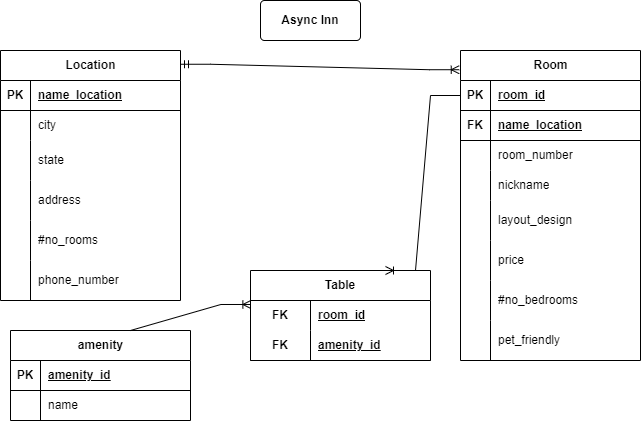

The diagram above was exported from draw.io. Its source (the exported page's mxGraphModel, read from the mxfile embedded in the PNG):
<mxGraphModel dx="1050" dy="541" grid="1" gridSize="10" guides="1" tooltips="1" connect="1" arrows="1" fold="1" page="1" pageScale="1" pageWidth="850" pageHeight="1100" math="0" shadow="0">
  <root>
    <mxCell id="0" />
    <mxCell id="1" parent="0" />
    <mxCell id="54G4dMZVyXfLD6E4jewb-1" value="Location" style="shape=table;startSize=30;container=1;collapsible=1;childLayout=tableLayout;fixedRows=1;rowLines=0;fontStyle=1;align=center;resizeLast=1;html=1;" parent="1" vertex="1">
      <mxGeometry x="100" y="50" width="180" height="250" as="geometry" />
    </mxCell>
    <mxCell id="54G4dMZVyXfLD6E4jewb-2" value="" style="shape=tableRow;horizontal=0;startSize=0;swimlaneHead=0;swimlaneBody=0;fillColor=none;collapsible=0;dropTarget=0;points=[[0,0.5],[1,0.5]];portConstraint=eastwest;top=0;left=0;right=0;bottom=1;" parent="54G4dMZVyXfLD6E4jewb-1" vertex="1">
      <mxGeometry y="30" width="180" height="30" as="geometry" />
    </mxCell>
    <mxCell id="54G4dMZVyXfLD6E4jewb-3" value="PK" style="shape=partialRectangle;connectable=0;fillColor=none;top=0;left=0;bottom=0;right=0;fontStyle=1;overflow=hidden;whiteSpace=wrap;html=1;" parent="54G4dMZVyXfLD6E4jewb-2" vertex="1">
      <mxGeometry width="30" height="30" as="geometry">
        <mxRectangle width="30" height="30" as="alternateBounds" />
      </mxGeometry>
    </mxCell>
    <mxCell id="54G4dMZVyXfLD6E4jewb-4" value="name_location" style="shape=partialRectangle;connectable=0;fillColor=none;top=0;left=0;bottom=0;right=0;align=left;spacingLeft=6;fontStyle=5;overflow=hidden;whiteSpace=wrap;html=1;" parent="54G4dMZVyXfLD6E4jewb-2" vertex="1">
      <mxGeometry x="30" width="150" height="30" as="geometry">
        <mxRectangle width="150" height="30" as="alternateBounds" />
      </mxGeometry>
    </mxCell>
    <mxCell id="54G4dMZVyXfLD6E4jewb-8" value="" style="shape=tableRow;horizontal=0;startSize=0;swimlaneHead=0;swimlaneBody=0;fillColor=none;collapsible=0;dropTarget=0;points=[[0,0.5],[1,0.5]];portConstraint=eastwest;top=0;left=0;right=0;bottom=0;" parent="54G4dMZVyXfLD6E4jewb-1" vertex="1">
      <mxGeometry y="60" width="180" height="30" as="geometry" />
    </mxCell>
    <mxCell id="54G4dMZVyXfLD6E4jewb-9" value="" style="shape=partialRectangle;connectable=0;fillColor=none;top=0;left=0;bottom=0;right=0;editable=1;overflow=hidden;whiteSpace=wrap;html=1;" parent="54G4dMZVyXfLD6E4jewb-8" vertex="1">
      <mxGeometry width="30" height="30" as="geometry">
        <mxRectangle width="30" height="30" as="alternateBounds" />
      </mxGeometry>
    </mxCell>
    <mxCell id="54G4dMZVyXfLD6E4jewb-10" value="city           " style="shape=partialRectangle;connectable=0;fillColor=none;top=0;left=0;bottom=0;right=0;align=left;spacingLeft=6;overflow=hidden;whiteSpace=wrap;html=1;" parent="54G4dMZVyXfLD6E4jewb-8" vertex="1">
      <mxGeometry x="30" width="150" height="30" as="geometry">
        <mxRectangle width="150" height="30" as="alternateBounds" />
      </mxGeometry>
    </mxCell>
    <mxCell id="54G4dMZVyXfLD6E4jewb-11" value="" style="shape=tableRow;horizontal=0;startSize=0;swimlaneHead=0;swimlaneBody=0;fillColor=none;collapsible=0;dropTarget=0;points=[[0,0.5],[1,0.5]];portConstraint=eastwest;top=0;left=0;right=0;bottom=0;" parent="54G4dMZVyXfLD6E4jewb-1" vertex="1">
      <mxGeometry y="90" width="180" height="40" as="geometry" />
    </mxCell>
    <mxCell id="54G4dMZVyXfLD6E4jewb-12" value="" style="shape=partialRectangle;connectable=0;fillColor=none;top=0;left=0;bottom=0;right=0;editable=1;overflow=hidden;whiteSpace=wrap;html=1;" parent="54G4dMZVyXfLD6E4jewb-11" vertex="1">
      <mxGeometry width="30" height="40" as="geometry">
        <mxRectangle width="30" height="40" as="alternateBounds" />
      </mxGeometry>
    </mxCell>
    <mxCell id="54G4dMZVyXfLD6E4jewb-13" value="state          " style="shape=partialRectangle;connectable=0;fillColor=none;top=0;left=0;bottom=0;right=0;align=left;spacingLeft=6;overflow=hidden;whiteSpace=wrap;html=1;" parent="54G4dMZVyXfLD6E4jewb-11" vertex="1">
      <mxGeometry x="30" width="150" height="40" as="geometry">
        <mxRectangle width="150" height="40" as="alternateBounds" />
      </mxGeometry>
    </mxCell>
    <mxCell id="54G4dMZVyXfLD6E4jewb-29" value="" style="shape=tableRow;horizontal=0;startSize=0;swimlaneHead=0;swimlaneBody=0;fillColor=none;collapsible=0;dropTarget=0;points=[[0,0.5],[1,0.5]];portConstraint=eastwest;top=0;left=0;right=0;bottom=0;" parent="54G4dMZVyXfLD6E4jewb-1" vertex="1">
      <mxGeometry y="130" width="180" height="40" as="geometry" />
    </mxCell>
    <mxCell id="54G4dMZVyXfLD6E4jewb-30" value="" style="shape=partialRectangle;connectable=0;fillColor=none;top=0;left=0;bottom=0;right=0;editable=1;overflow=hidden;whiteSpace=wrap;html=1;" parent="54G4dMZVyXfLD6E4jewb-29" vertex="1">
      <mxGeometry width="30" height="40" as="geometry">
        <mxRectangle width="30" height="40" as="alternateBounds" />
      </mxGeometry>
    </mxCell>
    <mxCell id="54G4dMZVyXfLD6E4jewb-31" value="address    " style="shape=partialRectangle;connectable=0;fillColor=none;top=0;left=0;bottom=0;right=0;align=left;spacingLeft=6;overflow=hidden;whiteSpace=wrap;html=1;" parent="54G4dMZVyXfLD6E4jewb-29" vertex="1">
      <mxGeometry x="30" width="150" height="40" as="geometry">
        <mxRectangle width="150" height="40" as="alternateBounds" />
      </mxGeometry>
    </mxCell>
    <mxCell id="54G4dMZVyXfLD6E4jewb-128" value="" style="shape=tableRow;horizontal=0;startSize=0;swimlaneHead=0;swimlaneBody=0;fillColor=none;collapsible=0;dropTarget=0;points=[[0,0.5],[1,0.5]];portConstraint=eastwest;top=0;left=0;right=0;bottom=0;" parent="54G4dMZVyXfLD6E4jewb-1" vertex="1">
      <mxGeometry y="170" width="180" height="40" as="geometry" />
    </mxCell>
    <mxCell id="54G4dMZVyXfLD6E4jewb-129" value="" style="shape=partialRectangle;connectable=0;fillColor=none;top=0;left=0;bottom=0;right=0;editable=1;overflow=hidden;whiteSpace=wrap;html=1;" parent="54G4dMZVyXfLD6E4jewb-128" vertex="1">
      <mxGeometry width="30" height="40" as="geometry">
        <mxRectangle width="30" height="40" as="alternateBounds" />
      </mxGeometry>
    </mxCell>
    <mxCell id="54G4dMZVyXfLD6E4jewb-130" value="#no_rooms" style="shape=partialRectangle;connectable=0;fillColor=none;top=0;left=0;bottom=0;right=0;align=left;spacingLeft=6;overflow=hidden;whiteSpace=wrap;html=1;" parent="54G4dMZVyXfLD6E4jewb-128" vertex="1">
      <mxGeometry x="30" width="150" height="40" as="geometry">
        <mxRectangle width="150" height="40" as="alternateBounds" />
      </mxGeometry>
    </mxCell>
    <mxCell id="54G4dMZVyXfLD6E4jewb-32" value="" style="shape=tableRow;horizontal=0;startSize=0;swimlaneHead=0;swimlaneBody=0;fillColor=none;collapsible=0;dropTarget=0;points=[[0,0.5],[1,0.5]];portConstraint=eastwest;top=0;left=0;right=0;bottom=0;" parent="54G4dMZVyXfLD6E4jewb-1" vertex="1">
      <mxGeometry y="210" width="180" height="40" as="geometry" />
    </mxCell>
    <mxCell id="54G4dMZVyXfLD6E4jewb-33" value="" style="shape=partialRectangle;connectable=0;fillColor=none;top=0;left=0;bottom=0;right=0;editable=1;overflow=hidden;whiteSpace=wrap;html=1;" parent="54G4dMZVyXfLD6E4jewb-32" vertex="1">
      <mxGeometry width="30" height="40" as="geometry">
        <mxRectangle width="30" height="40" as="alternateBounds" />
      </mxGeometry>
    </mxCell>
    <mxCell id="54G4dMZVyXfLD6E4jewb-34" value=" phone_number " style="shape=partialRectangle;connectable=0;fillColor=none;top=0;left=0;bottom=0;right=0;align=left;spacingLeft=6;overflow=hidden;whiteSpace=wrap;html=1;" parent="54G4dMZVyXfLD6E4jewb-32" vertex="1">
      <mxGeometry x="30" width="150" height="40" as="geometry">
        <mxRectangle width="150" height="40" as="alternateBounds" />
      </mxGeometry>
    </mxCell>
    <mxCell id="54G4dMZVyXfLD6E4jewb-35" value="Room" style="shape=table;startSize=30;container=1;collapsible=1;childLayout=tableLayout;fixedRows=1;rowLines=0;fontStyle=1;align=center;resizeLast=1;html=1;" parent="1" vertex="1">
      <mxGeometry x="560" y="50" width="180" height="310" as="geometry" />
    </mxCell>
    <mxCell id="54G4dMZVyXfLD6E4jewb-36" value="" style="shape=tableRow;horizontal=0;startSize=0;swimlaneHead=0;swimlaneBody=0;fillColor=none;collapsible=0;dropTarget=0;points=[[0,0.5],[1,0.5]];portConstraint=eastwest;top=0;left=0;right=0;bottom=1;" parent="54G4dMZVyXfLD6E4jewb-35" vertex="1">
      <mxGeometry y="30" width="180" height="30" as="geometry" />
    </mxCell>
    <mxCell id="54G4dMZVyXfLD6E4jewb-37" value="PK" style="shape=partialRectangle;connectable=0;fillColor=none;top=0;left=0;bottom=0;right=0;fontStyle=1;overflow=hidden;whiteSpace=wrap;html=1;" parent="54G4dMZVyXfLD6E4jewb-36" vertex="1">
      <mxGeometry width="30" height="30" as="geometry">
        <mxRectangle width="30" height="30" as="alternateBounds" />
      </mxGeometry>
    </mxCell>
    <mxCell id="54G4dMZVyXfLD6E4jewb-38" value="room_id       " style="shape=partialRectangle;connectable=0;fillColor=none;top=0;left=0;bottom=0;right=0;align=left;spacingLeft=6;fontStyle=5;overflow=hidden;whiteSpace=wrap;html=1;" parent="54G4dMZVyXfLD6E4jewb-36" vertex="1">
      <mxGeometry x="30" width="150" height="30" as="geometry">
        <mxRectangle width="150" height="30" as="alternateBounds" />
      </mxGeometry>
    </mxCell>
    <mxCell id="54G4dMZVyXfLD6E4jewb-54" value="" style="shape=tableRow;horizontal=0;startSize=0;swimlaneHead=0;swimlaneBody=0;fillColor=none;collapsible=0;dropTarget=0;points=[[0,0.5],[1,0.5]];portConstraint=eastwest;top=0;left=0;right=0;bottom=1;" parent="54G4dMZVyXfLD6E4jewb-35" vertex="1">
      <mxGeometry y="60" width="180" height="30" as="geometry" />
    </mxCell>
    <mxCell id="54G4dMZVyXfLD6E4jewb-55" value="FK" style="shape=partialRectangle;connectable=0;fillColor=none;top=0;left=0;bottom=0;right=0;fontStyle=1;overflow=hidden;whiteSpace=wrap;html=1;" parent="54G4dMZVyXfLD6E4jewb-54" vertex="1">
      <mxGeometry width="30" height="30" as="geometry">
        <mxRectangle width="30" height="30" as="alternateBounds" />
      </mxGeometry>
    </mxCell>
    <mxCell id="54G4dMZVyXfLD6E4jewb-56" value="name_location" style="shape=partialRectangle;connectable=0;fillColor=none;top=0;left=0;bottom=0;right=0;align=left;spacingLeft=6;fontStyle=5;overflow=hidden;whiteSpace=wrap;html=1;" parent="54G4dMZVyXfLD6E4jewb-54" vertex="1">
      <mxGeometry x="30" width="150" height="30" as="geometry">
        <mxRectangle width="150" height="30" as="alternateBounds" />
      </mxGeometry>
    </mxCell>
    <mxCell id="54G4dMZVyXfLD6E4jewb-39" value="" style="shape=tableRow;horizontal=0;startSize=0;swimlaneHead=0;swimlaneBody=0;fillColor=none;collapsible=0;dropTarget=0;points=[[0,0.5],[1,0.5]];portConstraint=eastwest;top=0;left=0;right=0;bottom=0;" parent="54G4dMZVyXfLD6E4jewb-35" vertex="1">
      <mxGeometry y="90" width="180" height="30" as="geometry" />
    </mxCell>
    <mxCell id="54G4dMZVyXfLD6E4jewb-40" value="" style="shape=partialRectangle;connectable=0;fillColor=none;top=0;left=0;bottom=0;right=0;editable=1;overflow=hidden;whiteSpace=wrap;html=1;" parent="54G4dMZVyXfLD6E4jewb-39" vertex="1">
      <mxGeometry width="30" height="30" as="geometry">
        <mxRectangle width="30" height="30" as="alternateBounds" />
      </mxGeometry>
    </mxCell>
    <mxCell id="54G4dMZVyXfLD6E4jewb-41" value="room_number   " style="shape=partialRectangle;connectable=0;fillColor=none;top=0;left=0;bottom=0;right=0;align=left;spacingLeft=6;overflow=hidden;whiteSpace=wrap;html=1;" parent="54G4dMZVyXfLD6E4jewb-39" vertex="1">
      <mxGeometry x="30" width="150" height="30" as="geometry">
        <mxRectangle width="150" height="30" as="alternateBounds" />
      </mxGeometry>
    </mxCell>
    <mxCell id="54G4dMZVyXfLD6E4jewb-42" value="" style="shape=tableRow;horizontal=0;startSize=0;swimlaneHead=0;swimlaneBody=0;fillColor=none;collapsible=0;dropTarget=0;points=[[0,0.5],[1,0.5]];portConstraint=eastwest;top=0;left=0;right=0;bottom=0;" parent="54G4dMZVyXfLD6E4jewb-35" vertex="1">
      <mxGeometry y="120" width="180" height="30" as="geometry" />
    </mxCell>
    <mxCell id="54G4dMZVyXfLD6E4jewb-43" value="" style="shape=partialRectangle;connectable=0;fillColor=none;top=0;left=0;bottom=0;right=0;editable=1;overflow=hidden;whiteSpace=wrap;html=1;" parent="54G4dMZVyXfLD6E4jewb-42" vertex="1">
      <mxGeometry width="30" height="30" as="geometry">
        <mxRectangle width="30" height="30" as="alternateBounds" />
      </mxGeometry>
    </mxCell>
    <mxCell id="54G4dMZVyXfLD6E4jewb-44" value="nickname      " style="shape=partialRectangle;connectable=0;fillColor=none;top=0;left=0;bottom=0;right=0;align=left;spacingLeft=6;overflow=hidden;whiteSpace=wrap;html=1;" parent="54G4dMZVyXfLD6E4jewb-42" vertex="1">
      <mxGeometry x="30" width="150" height="30" as="geometry">
        <mxRectangle width="150" height="30" as="alternateBounds" />
      </mxGeometry>
    </mxCell>
    <mxCell id="54G4dMZVyXfLD6E4jewb-45" value="" style="shape=tableRow;horizontal=0;startSize=0;swimlaneHead=0;swimlaneBody=0;fillColor=none;collapsible=0;dropTarget=0;points=[[0,0.5],[1,0.5]];portConstraint=eastwest;top=0;left=0;right=0;bottom=0;" parent="54G4dMZVyXfLD6E4jewb-35" vertex="1">
      <mxGeometry y="150" width="180" height="40" as="geometry" />
    </mxCell>
    <mxCell id="54G4dMZVyXfLD6E4jewb-46" value="" style="shape=partialRectangle;connectable=0;fillColor=none;top=0;left=0;bottom=0;right=0;editable=1;overflow=hidden;whiteSpace=wrap;html=1;" parent="54G4dMZVyXfLD6E4jewb-45" vertex="1">
      <mxGeometry width="30" height="40" as="geometry">
        <mxRectangle width="30" height="40" as="alternateBounds" />
      </mxGeometry>
    </mxCell>
    <mxCell id="54G4dMZVyXfLD6E4jewb-47" value="layout_design&amp;nbsp;" style="shape=partialRectangle;connectable=0;fillColor=none;top=0;left=0;bottom=0;right=0;align=left;spacingLeft=6;overflow=hidden;whiteSpace=wrap;html=1;" parent="54G4dMZVyXfLD6E4jewb-45" vertex="1">
      <mxGeometry x="30" width="150" height="40" as="geometry">
        <mxRectangle width="150" height="40" as="alternateBounds" />
      </mxGeometry>
    </mxCell>
    <mxCell id="54G4dMZVyXfLD6E4jewb-48" value="" style="shape=tableRow;horizontal=0;startSize=0;swimlaneHead=0;swimlaneBody=0;fillColor=none;collapsible=0;dropTarget=0;points=[[0,0.5],[1,0.5]];portConstraint=eastwest;top=0;left=0;right=0;bottom=0;" parent="54G4dMZVyXfLD6E4jewb-35" vertex="1">
      <mxGeometry y="190" width="180" height="40" as="geometry" />
    </mxCell>
    <mxCell id="54G4dMZVyXfLD6E4jewb-49" value="" style="shape=partialRectangle;connectable=0;fillColor=none;top=0;left=0;bottom=0;right=0;editable=1;overflow=hidden;whiteSpace=wrap;html=1;" parent="54G4dMZVyXfLD6E4jewb-48" vertex="1">
      <mxGeometry width="30" height="40" as="geometry">
        <mxRectangle width="30" height="40" as="alternateBounds" />
      </mxGeometry>
    </mxCell>
    <mxCell id="54G4dMZVyXfLD6E4jewb-50" value="price         " style="shape=partialRectangle;connectable=0;fillColor=none;top=0;left=0;bottom=0;right=0;align=left;spacingLeft=6;overflow=hidden;whiteSpace=wrap;html=1;" parent="54G4dMZVyXfLD6E4jewb-48" vertex="1">
      <mxGeometry x="30" width="150" height="40" as="geometry">
        <mxRectangle width="150" height="40" as="alternateBounds" />
      </mxGeometry>
    </mxCell>
    <mxCell id="54G4dMZVyXfLD6E4jewb-109" value="" style="shape=tableRow;horizontal=0;startSize=0;swimlaneHead=0;swimlaneBody=0;fillColor=none;collapsible=0;dropTarget=0;points=[[0,0.5],[1,0.5]];portConstraint=eastwest;top=0;left=0;right=0;bottom=0;" parent="54G4dMZVyXfLD6E4jewb-35" vertex="1">
      <mxGeometry y="230" width="180" height="40" as="geometry" />
    </mxCell>
    <mxCell id="54G4dMZVyXfLD6E4jewb-110" value="" style="shape=partialRectangle;connectable=0;fillColor=none;top=0;left=0;bottom=0;right=0;editable=1;overflow=hidden;whiteSpace=wrap;html=1;" parent="54G4dMZVyXfLD6E4jewb-109" vertex="1">
      <mxGeometry width="30" height="40" as="geometry">
        <mxRectangle width="30" height="40" as="alternateBounds" />
      </mxGeometry>
    </mxCell>
    <mxCell id="54G4dMZVyXfLD6E4jewb-111" value="#no_bedrooms" style="shape=partialRectangle;connectable=0;fillColor=none;top=0;left=0;bottom=0;right=0;align=left;spacingLeft=6;overflow=hidden;whiteSpace=wrap;html=1;" parent="54G4dMZVyXfLD6E4jewb-109" vertex="1">
      <mxGeometry x="30" width="150" height="40" as="geometry">
        <mxRectangle width="150" height="40" as="alternateBounds" />
      </mxGeometry>
    </mxCell>
    <mxCell id="54G4dMZVyXfLD6E4jewb-51" value="" style="shape=tableRow;horizontal=0;startSize=0;swimlaneHead=0;swimlaneBody=0;fillColor=none;collapsible=0;dropTarget=0;points=[[0,0.5],[1,0.5]];portConstraint=eastwest;top=0;left=0;right=0;bottom=0;" parent="54G4dMZVyXfLD6E4jewb-35" vertex="1">
      <mxGeometry y="270" width="180" height="40" as="geometry" />
    </mxCell>
    <mxCell id="54G4dMZVyXfLD6E4jewb-52" value="" style="shape=partialRectangle;connectable=0;fillColor=none;top=0;left=0;bottom=0;right=0;editable=1;overflow=hidden;whiteSpace=wrap;html=1;" parent="54G4dMZVyXfLD6E4jewb-51" vertex="1">
      <mxGeometry width="30" height="40" as="geometry">
        <mxRectangle width="30" height="40" as="alternateBounds" />
      </mxGeometry>
    </mxCell>
    <mxCell id="54G4dMZVyXfLD6E4jewb-53" value="pet_friendly  " style="shape=partialRectangle;connectable=0;fillColor=none;top=0;left=0;bottom=0;right=0;align=left;spacingLeft=6;overflow=hidden;whiteSpace=wrap;html=1;" parent="54G4dMZVyXfLD6E4jewb-51" vertex="1">
      <mxGeometry x="30" width="150" height="40" as="geometry">
        <mxRectangle width="150" height="40" as="alternateBounds" />
      </mxGeometry>
    </mxCell>
    <mxCell id="54G4dMZVyXfLD6E4jewb-57" value="amenity" style="shape=table;startSize=30;container=1;collapsible=1;childLayout=tableLayout;fixedRows=1;rowLines=0;fontStyle=1;align=center;resizeLast=1;html=1;" parent="1" vertex="1">
      <mxGeometry x="110" y="330" width="180" height="90" as="geometry" />
    </mxCell>
    <mxCell id="54G4dMZVyXfLD6E4jewb-58" value="" style="shape=tableRow;horizontal=0;startSize=0;swimlaneHead=0;swimlaneBody=0;fillColor=none;collapsible=0;dropTarget=0;points=[[0,0.5],[1,0.5]];portConstraint=eastwest;top=0;left=0;right=0;bottom=1;" parent="54G4dMZVyXfLD6E4jewb-57" vertex="1">
      <mxGeometry y="30" width="180" height="30" as="geometry" />
    </mxCell>
    <mxCell id="54G4dMZVyXfLD6E4jewb-59" value="PK" style="shape=partialRectangle;connectable=0;fillColor=none;top=0;left=0;bottom=0;right=0;fontStyle=1;overflow=hidden;whiteSpace=wrap;html=1;" parent="54G4dMZVyXfLD6E4jewb-58" vertex="1">
      <mxGeometry width="30" height="30" as="geometry">
        <mxRectangle width="30" height="30" as="alternateBounds" />
      </mxGeometry>
    </mxCell>
    <mxCell id="54G4dMZVyXfLD6E4jewb-60" value="amenity_id        " style="shape=partialRectangle;connectable=0;fillColor=none;top=0;left=0;bottom=0;right=0;align=left;spacingLeft=6;fontStyle=5;overflow=hidden;whiteSpace=wrap;html=1;" parent="54G4dMZVyXfLD6E4jewb-58" vertex="1">
      <mxGeometry x="30" width="150" height="30" as="geometry">
        <mxRectangle width="150" height="30" as="alternateBounds" />
      </mxGeometry>
    </mxCell>
    <mxCell id="54G4dMZVyXfLD6E4jewb-76" value="" style="shape=tableRow;horizontal=0;startSize=0;swimlaneHead=0;swimlaneBody=0;fillColor=none;collapsible=0;dropTarget=0;points=[[0,0.5],[1,0.5]];portConstraint=eastwest;top=0;left=0;right=0;bottom=0;" parent="54G4dMZVyXfLD6E4jewb-57" vertex="1">
      <mxGeometry y="60" width="180" height="30" as="geometry" />
    </mxCell>
    <mxCell id="54G4dMZVyXfLD6E4jewb-77" value="" style="shape=partialRectangle;connectable=0;fillColor=none;top=0;left=0;bottom=0;right=0;editable=1;overflow=hidden;whiteSpace=wrap;html=1;" parent="54G4dMZVyXfLD6E4jewb-76" vertex="1">
      <mxGeometry width="30" height="30" as="geometry">
        <mxRectangle width="30" height="30" as="alternateBounds" />
      </mxGeometry>
    </mxCell>
    <mxCell id="54G4dMZVyXfLD6E4jewb-78" value="name              " style="shape=partialRectangle;connectable=0;fillColor=none;top=0;left=0;bottom=0;right=0;align=left;spacingLeft=6;overflow=hidden;whiteSpace=wrap;html=1;" parent="54G4dMZVyXfLD6E4jewb-76" vertex="1">
      <mxGeometry x="30" width="150" height="30" as="geometry">
        <mxRectangle width="150" height="30" as="alternateBounds" />
      </mxGeometry>
    </mxCell>
    <mxCell id="54G4dMZVyXfLD6E4jewb-86" value="&lt;b&gt;Async Inn&lt;/b&gt;" style="rounded=1;arcSize=10;whiteSpace=wrap;html=1;align=center;" parent="1" vertex="1">
      <mxGeometry x="360" width="100" height="40" as="geometry" />
    </mxCell>
    <mxCell id="54G4dMZVyXfLD6E4jewb-144" value="Table" style="shape=table;startSize=30;container=1;collapsible=1;childLayout=tableLayout;fixedRows=1;rowLines=0;fontStyle=1;align=center;resizeLast=1;html=1;whiteSpace=wrap;" parent="1" vertex="1">
      <mxGeometry x="350" y="270" width="180" height="90" as="geometry" />
    </mxCell>
    <mxCell id="54G4dMZVyXfLD6E4jewb-145" value="" style="shape=tableRow;horizontal=0;startSize=0;swimlaneHead=0;swimlaneBody=0;fillColor=none;collapsible=0;dropTarget=0;points=[[0,0.5],[1,0.5]];portConstraint=eastwest;top=0;left=0;right=0;bottom=0;html=1;" parent="54G4dMZVyXfLD6E4jewb-144" vertex="1">
      <mxGeometry y="30" width="180" height="30" as="geometry" />
    </mxCell>
    <mxCell id="54G4dMZVyXfLD6E4jewb-146" value="FK" style="shape=partialRectangle;connectable=0;fillColor=none;top=0;left=0;bottom=0;right=0;fontStyle=1;overflow=hidden;html=1;whiteSpace=wrap;" parent="54G4dMZVyXfLD6E4jewb-145" vertex="1">
      <mxGeometry width="60" height="30" as="geometry">
        <mxRectangle width="60" height="30" as="alternateBounds" />
      </mxGeometry>
    </mxCell>
    <mxCell id="54G4dMZVyXfLD6E4jewb-147" value="room_id" style="shape=partialRectangle;connectable=0;fillColor=none;top=0;left=0;bottom=0;right=0;align=left;spacingLeft=6;fontStyle=5;overflow=hidden;html=1;whiteSpace=wrap;" parent="54G4dMZVyXfLD6E4jewb-145" vertex="1">
      <mxGeometry x="60" width="120" height="30" as="geometry">
        <mxRectangle width="120" height="30" as="alternateBounds" />
      </mxGeometry>
    </mxCell>
    <mxCell id="54G4dMZVyXfLD6E4jewb-148" value="" style="shape=tableRow;horizontal=0;startSize=0;swimlaneHead=0;swimlaneBody=0;fillColor=none;collapsible=0;dropTarget=0;points=[[0,0.5],[1,0.5]];portConstraint=eastwest;top=0;left=0;right=0;bottom=1;html=1;" parent="54G4dMZVyXfLD6E4jewb-144" vertex="1">
      <mxGeometry y="60" width="180" height="30" as="geometry" />
    </mxCell>
    <mxCell id="54G4dMZVyXfLD6E4jewb-149" value="FK" style="shape=partialRectangle;connectable=0;fillColor=none;top=0;left=0;bottom=0;right=0;fontStyle=1;overflow=hidden;html=1;whiteSpace=wrap;" parent="54G4dMZVyXfLD6E4jewb-148" vertex="1">
      <mxGeometry width="60" height="30" as="geometry">
        <mxRectangle width="60" height="30" as="alternateBounds" />
      </mxGeometry>
    </mxCell>
    <mxCell id="54G4dMZVyXfLD6E4jewb-150" value="amenity_id" style="shape=partialRectangle;connectable=0;fillColor=none;top=0;left=0;bottom=0;right=0;align=left;spacingLeft=6;fontStyle=5;overflow=hidden;html=1;whiteSpace=wrap;" parent="54G4dMZVyXfLD6E4jewb-148" vertex="1">
      <mxGeometry x="60" width="120" height="30" as="geometry">
        <mxRectangle width="120" height="30" as="alternateBounds" />
      </mxGeometry>
    </mxCell>
    <mxCell id="54G4dMZVyXfLD6E4jewb-157" value="" style="edgeStyle=entityRelationEdgeStyle;fontSize=12;html=1;endArrow=ERoneToMany;rounded=0;exitX=0.5;exitY=0;exitDx=0;exitDy=0;entryX=0.002;entryY=0.133;entryDx=0;entryDy=0;entryPerimeter=0;" parent="1" source="54G4dMZVyXfLD6E4jewb-57" target="54G4dMZVyXfLD6E4jewb-145" edge="1">
      <mxGeometry width="100" height="100" relative="1" as="geometry">
        <mxPoint x="410" y="280" as="sourcePoint" />
        <mxPoint x="510" y="180" as="targetPoint" />
      </mxGeometry>
    </mxCell>
    <mxCell id="54G4dMZVyXfLD6E4jewb-158" value="" style="edgeStyle=entityRelationEdgeStyle;fontSize=12;html=1;endArrow=ERoneToMany;rounded=0;exitX=0;exitY=0.5;exitDx=0;exitDy=0;entryX=0.75;entryY=0;entryDx=0;entryDy=0;" parent="1" source="54G4dMZVyXfLD6E4jewb-36" target="54G4dMZVyXfLD6E4jewb-144" edge="1">
      <mxGeometry width="100" height="100" relative="1" as="geometry">
        <mxPoint x="410" y="280" as="sourcePoint" />
        <mxPoint x="440" y="180" as="targetPoint" />
      </mxGeometry>
    </mxCell>
    <mxCell id="54G4dMZVyXfLD6E4jewb-159" value="" style="edgeStyle=entityRelationEdgeStyle;fontSize=12;html=1;endArrow=ERoneToMany;startArrow=ERmandOne;rounded=0;entryX=-0.007;entryY=0.062;entryDx=0;entryDy=0;entryPerimeter=0;exitX=1;exitY=0.055;exitDx=0;exitDy=0;exitPerimeter=0;" parent="1" source="54G4dMZVyXfLD6E4jewb-1" target="54G4dMZVyXfLD6E4jewb-35" edge="1">
      <mxGeometry width="100" height="100" relative="1" as="geometry">
        <mxPoint x="390" y="200" as="sourcePoint" />
        <mxPoint x="490" y="100" as="targetPoint" />
      </mxGeometry>
    </mxCell>
  </root>
</mxGraphModel>